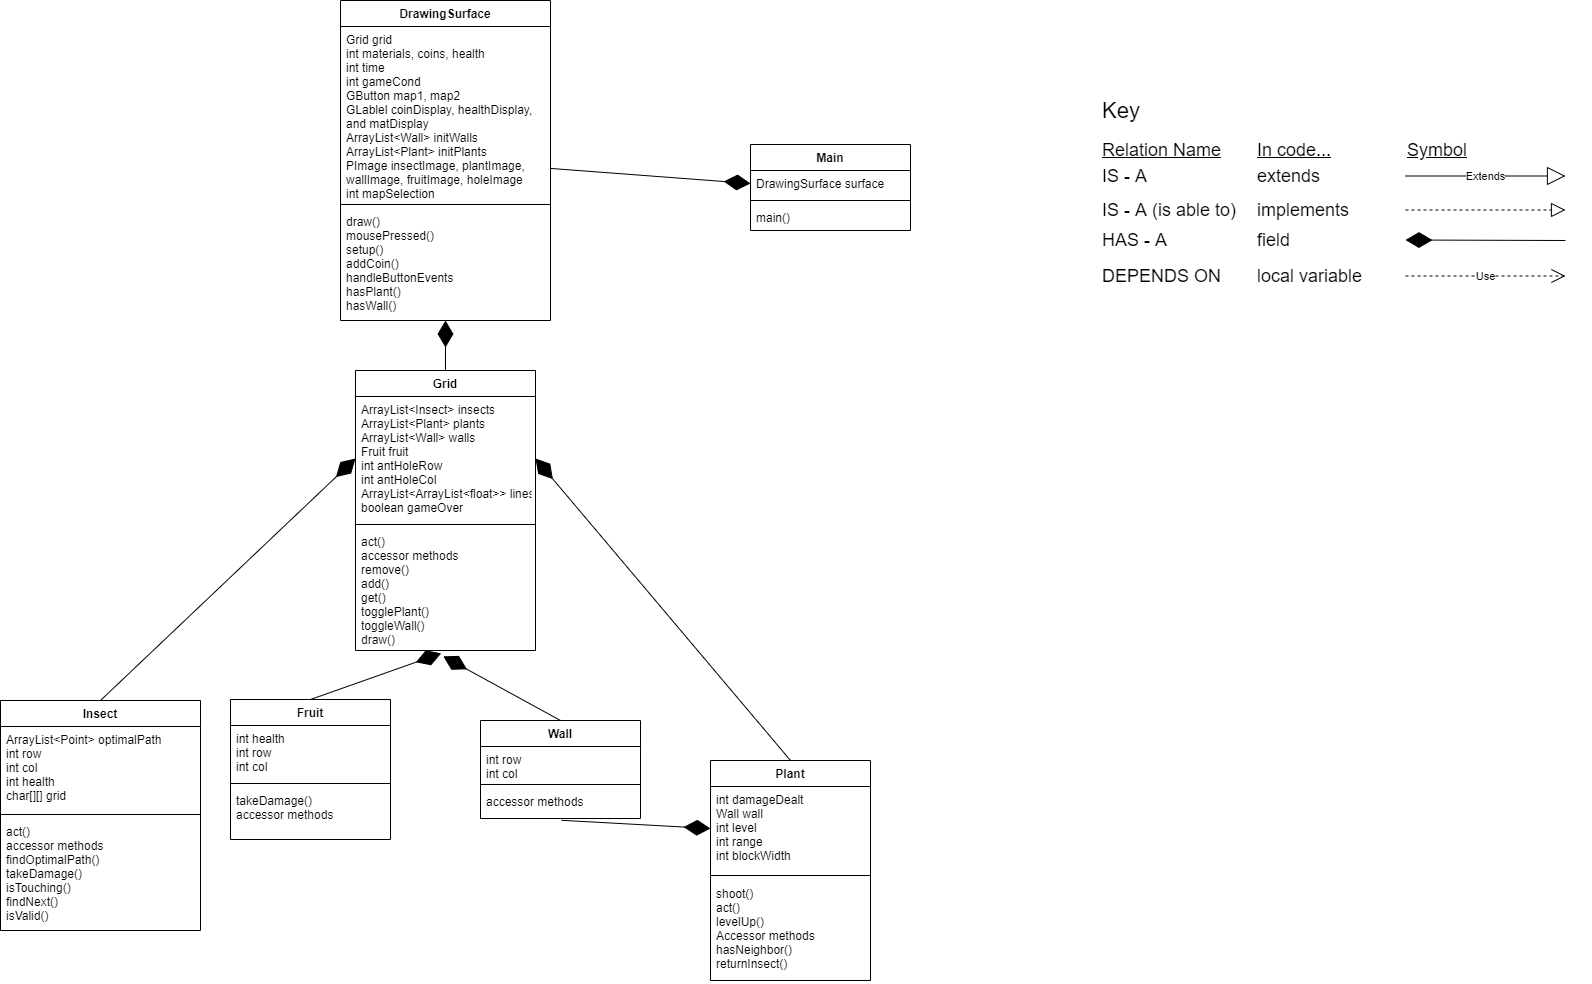

The diagram above was exported from draw.io. Its source (the exported page's mxGraphModel, read from the mxfile embedded in the PNG):
<mxGraphModel dx="988" dy="663" grid="1" gridSize="10" guides="1" tooltips="1" connect="1" arrows="1" fold="1" page="1" pageScale="1" pageWidth="850" pageHeight="1100" math="0" shadow="0">
  <root>
    <mxCell id="0" />
    <mxCell id="1" parent="0" />
    <mxCell id="CZH6w5j7F0Udzkr3URiD-29" value="&lt;font style=&quot;font-size: 22px&quot;&gt;Key&lt;/font&gt;" style="text;html=1;align=left;verticalAlign=middle;resizable=0;points=[];autosize=1;strokeColor=none;" parent="1" vertex="1">
      <mxGeometry x="1260" y="140" width="50" height="20" as="geometry" />
    </mxCell>
    <mxCell id="CZH6w5j7F0Udzkr3URiD-33" value="&lt;font style=&quot;font-size: 18px&quot;&gt;IS - A&lt;/font&gt;" style="text;html=1;align=left;verticalAlign=middle;resizable=0;points=[];autosize=1;strokeColor=none;" parent="1" vertex="1">
      <mxGeometry x="1260" y="206" width="60" height="20" as="geometry" />
    </mxCell>
    <mxCell id="CZH6w5j7F0Udzkr3URiD-34" value="&lt;font style=&quot;font-size: 18px&quot;&gt;extends&lt;/font&gt;" style="text;html=1;align=left;verticalAlign=middle;resizable=0;points=[];autosize=1;strokeColor=none;" parent="1" vertex="1">
      <mxGeometry x="1415" y="206" width="80" height="20" as="geometry" />
    </mxCell>
    <mxCell id="CZH6w5j7F0Udzkr3URiD-35" value="&lt;font style=&quot;font-size: 18px&quot;&gt;IS - A (is able to)&lt;/font&gt;" style="text;html=1;align=left;verticalAlign=middle;resizable=0;points=[];autosize=1;strokeColor=none;" parent="1" vertex="1">
      <mxGeometry x="1260" y="240" width="150" height="20" as="geometry" />
    </mxCell>
    <mxCell id="CZH6w5j7F0Udzkr3URiD-36" value="&lt;font style=&quot;font-size: 18px&quot;&gt;HAS - A&lt;/font&gt;" style="text;html=1;align=left;verticalAlign=middle;resizable=0;points=[];autosize=1;strokeColor=none;" parent="1" vertex="1">
      <mxGeometry x="1260" y="270" width="80" height="20" as="geometry" />
    </mxCell>
    <mxCell id="CZH6w5j7F0Udzkr3URiD-37" value="&lt;font style=&quot;font-size: 18px&quot;&gt;DEPENDS ON&lt;/font&gt;" style="text;html=1;align=left;verticalAlign=middle;resizable=0;points=[];autosize=1;strokeColor=none;" parent="1" vertex="1">
      <mxGeometry x="1260" y="306" width="130" height="20" as="geometry" />
    </mxCell>
    <mxCell id="CZH6w5j7F0Udzkr3URiD-38" value="&lt;font style=&quot;font-size: 18px&quot;&gt;implements&lt;/font&gt;" style="text;html=1;align=left;verticalAlign=middle;resizable=0;points=[];autosize=1;strokeColor=none;" parent="1" vertex="1">
      <mxGeometry x="1415" y="240" width="110" height="20" as="geometry" />
    </mxCell>
    <mxCell id="CZH6w5j7F0Udzkr3URiD-39" value="&lt;font style=&quot;font-size: 18px&quot;&gt;field&lt;/font&gt;" style="text;html=1;align=left;verticalAlign=middle;resizable=0;points=[];autosize=1;strokeColor=none;" parent="1" vertex="1">
      <mxGeometry x="1415" y="270" width="50" height="20" as="geometry" />
    </mxCell>
    <mxCell id="CZH6w5j7F0Udzkr3URiD-40" value="&lt;font style=&quot;font-size: 18px&quot;&gt;local variable&lt;/font&gt;" style="text;html=1;align=left;verticalAlign=middle;resizable=0;points=[];autosize=1;strokeColor=none;" parent="1" vertex="1">
      <mxGeometry x="1415" y="306" width="120" height="20" as="geometry" />
    </mxCell>
    <mxCell id="CZH6w5j7F0Udzkr3URiD-41" value="&lt;font style=&quot;font-size: 18px&quot;&gt;&lt;u&gt;Relation Name&lt;/u&gt;&lt;/font&gt;" style="text;html=1;align=left;verticalAlign=middle;resizable=0;points=[];autosize=1;strokeColor=none;" parent="1" vertex="1">
      <mxGeometry x="1260" y="180" width="130" height="20" as="geometry" />
    </mxCell>
    <mxCell id="CZH6w5j7F0Udzkr3URiD-42" value="&lt;font style=&quot;font-size: 18px&quot;&gt;&lt;u&gt;In code...&lt;/u&gt;&lt;/font&gt;" style="text;html=1;align=left;verticalAlign=middle;resizable=0;points=[];autosize=1;strokeColor=none;" parent="1" vertex="1">
      <mxGeometry x="1415" y="180" width="90" height="20" as="geometry" />
    </mxCell>
    <mxCell id="CZH6w5j7F0Udzkr3URiD-43" value="&lt;font style=&quot;font-size: 18px&quot;&gt;&lt;u&gt;Symbol&lt;/u&gt;&lt;/font&gt;" style="text;html=1;align=left;verticalAlign=middle;resizable=0;points=[];autosize=1;strokeColor=none;" parent="1" vertex="1">
      <mxGeometry x="1565" y="180" width="80" height="20" as="geometry" />
    </mxCell>
    <mxCell id="CZH6w5j7F0Udzkr3URiD-44" value="" style="endArrow=block;dashed=1;endFill=0;endSize=12;html=1;" parent="1" edge="1">
      <mxGeometry width="160" relative="1" as="geometry">
        <mxPoint x="1565" y="249.5" as="sourcePoint" />
        <mxPoint x="1725" y="249.5" as="targetPoint" />
      </mxGeometry>
    </mxCell>
    <mxCell id="CZH6w5j7F0Udzkr3URiD-45" value="Use" style="endArrow=open;endSize=12;dashed=1;html=1;" parent="1" edge="1">
      <mxGeometry width="160" relative="1" as="geometry">
        <mxPoint x="1565" y="315.5" as="sourcePoint" />
        <mxPoint x="1725" y="315.5" as="targetPoint" />
      </mxGeometry>
    </mxCell>
    <mxCell id="CZH6w5j7F0Udzkr3URiD-46" value="" style="endArrow=diamondThin;endFill=1;endSize=24;html=1;" parent="1" edge="1">
      <mxGeometry width="160" relative="1" as="geometry">
        <mxPoint x="1725" y="280" as="sourcePoint" />
        <mxPoint x="1565" y="279.5" as="targetPoint" />
      </mxGeometry>
    </mxCell>
    <mxCell id="CZH6w5j7F0Udzkr3URiD-47" value="Extends" style="endArrow=block;endSize=16;endFill=0;html=1;" parent="1" edge="1">
      <mxGeometry width="160" relative="1" as="geometry">
        <mxPoint x="1565" y="215.5" as="sourcePoint" />
        <mxPoint x="1725" y="215.5" as="targetPoint" />
      </mxGeometry>
    </mxCell>
    <mxCell id="Uft_9r3TT6K67yuocQu_-1" value="DrawingSurface" style="swimlane;fontStyle=1;align=center;verticalAlign=top;childLayout=stackLayout;horizontal=1;startSize=26;horizontalStack=0;resizeParent=1;resizeParentMax=0;resizeLast=0;collapsible=1;marginBottom=0;" parent="1" vertex="1">
      <mxGeometry x="500" y="40" width="210" height="320" as="geometry" />
    </mxCell>
    <mxCell id="Uft_9r3TT6K67yuocQu_-2" value="Grid grid&#10;int materials, coins, health&#10;int time&#10;int gameCond&#10;GButton map1, map2&#10;GLablel coinDisplay, healthDisplay, &#10;and matDisplay&#10;ArrayList&lt;Wall&gt; initWalls&#10;ArrayList&lt;Plant&gt; initPlants&#10;PImage insectImage, plantImage,&#10;wallImage, fruitImage, holeImage&#10;int mapSelection" style="text;strokeColor=none;fillColor=none;align=left;verticalAlign=top;spacingLeft=4;spacingRight=4;overflow=hidden;rotatable=0;points=[[0,0.5],[1,0.5]];portConstraint=eastwest;" parent="Uft_9r3TT6K67yuocQu_-1" vertex="1">
      <mxGeometry y="26" width="210" height="174" as="geometry" />
    </mxCell>
    <mxCell id="Uft_9r3TT6K67yuocQu_-3" value="" style="line;strokeWidth=1;fillColor=none;align=left;verticalAlign=middle;spacingTop=-1;spacingLeft=3;spacingRight=3;rotatable=0;labelPosition=right;points=[];portConstraint=eastwest;" parent="Uft_9r3TT6K67yuocQu_-1" vertex="1">
      <mxGeometry y="200" width="210" height="8" as="geometry" />
    </mxCell>
    <mxCell id="Uft_9r3TT6K67yuocQu_-4" value="draw()&#10;mousePressed()&#10;setup()&#10;addCoin()&#10;handleButtonEvents&#10;hasPlant()&#10;hasWall()" style="text;strokeColor=none;fillColor=none;align=left;verticalAlign=top;spacingLeft=4;spacingRight=4;overflow=hidden;rotatable=0;points=[[0,0.5],[1,0.5]];portConstraint=eastwest;" parent="Uft_9r3TT6K67yuocQu_-1" vertex="1">
      <mxGeometry y="208" width="210" height="112" as="geometry" />
    </mxCell>
    <mxCell id="Uft_9r3TT6K67yuocQu_-5" value="Grid" style="swimlane;fontStyle=1;align=center;verticalAlign=top;childLayout=stackLayout;horizontal=1;startSize=26;horizontalStack=0;resizeParent=1;resizeParentMax=0;resizeLast=0;collapsible=1;marginBottom=0;" parent="1" vertex="1">
      <mxGeometry x="515" y="410" width="180" height="280" as="geometry" />
    </mxCell>
    <mxCell id="Uft_9r3TT6K67yuocQu_-6" value="ArrayList&lt;Insect&gt; insects&#10;ArrayList&lt;Plant&gt; plants&#10;ArrayList&lt;Wall&gt; walls&#10;Fruit fruit&#10;int antHoleRow&#10;int antHoleCol&#10;ArrayList&lt;ArrayList&lt;float&gt;&gt; lines&#10;boolean gameOver" style="text;strokeColor=none;fillColor=none;align=left;verticalAlign=top;spacingLeft=4;spacingRight=4;overflow=hidden;rotatable=0;points=[[0,0.5],[1,0.5]];portConstraint=eastwest;" parent="Uft_9r3TT6K67yuocQu_-5" vertex="1">
      <mxGeometry y="26" width="180" height="124" as="geometry" />
    </mxCell>
    <mxCell id="Uft_9r3TT6K67yuocQu_-7" value="" style="line;strokeWidth=1;fillColor=none;align=left;verticalAlign=middle;spacingTop=-1;spacingLeft=3;spacingRight=3;rotatable=0;labelPosition=right;points=[];portConstraint=eastwest;" parent="Uft_9r3TT6K67yuocQu_-5" vertex="1">
      <mxGeometry y="150" width="180" height="8" as="geometry" />
    </mxCell>
    <mxCell id="Uft_9r3TT6K67yuocQu_-8" value="act()&#10;accessor methods&#10;remove()&#10;add()&#10;get()&#10;togglePlant()&#10;toggleWall()&#10;draw()" style="text;strokeColor=none;fillColor=none;align=left;verticalAlign=top;spacingLeft=4;spacingRight=4;overflow=hidden;rotatable=0;points=[[0,0.5],[1,0.5]];portConstraint=eastwest;" parent="Uft_9r3TT6K67yuocQu_-5" vertex="1">
      <mxGeometry y="158" width="180" height="122" as="geometry" />
    </mxCell>
    <mxCell id="Uft_9r3TT6K67yuocQu_-9" value="Plant" style="swimlane;fontStyle=1;align=center;verticalAlign=top;childLayout=stackLayout;horizontal=1;startSize=26;horizontalStack=0;resizeParent=1;resizeParentMax=0;resizeLast=0;collapsible=1;marginBottom=0;" parent="1" vertex="1">
      <mxGeometry x="870" y="800" width="160" height="220" as="geometry" />
    </mxCell>
    <mxCell id="Uft_9r3TT6K67yuocQu_-10" value="int damageDealt&#10;Wall wall &#10;int level&#10;int range&#10;int blockWidth" style="text;strokeColor=none;fillColor=none;align=left;verticalAlign=top;spacingLeft=4;spacingRight=4;overflow=hidden;rotatable=0;points=[[0,0.5],[1,0.5]];portConstraint=eastwest;" parent="Uft_9r3TT6K67yuocQu_-9" vertex="1">
      <mxGeometry y="26" width="160" height="84" as="geometry" />
    </mxCell>
    <mxCell id="Uft_9r3TT6K67yuocQu_-11" value="" style="line;strokeWidth=1;fillColor=none;align=left;verticalAlign=middle;spacingTop=-1;spacingLeft=3;spacingRight=3;rotatable=0;labelPosition=right;points=[];portConstraint=eastwest;" parent="Uft_9r3TT6K67yuocQu_-9" vertex="1">
      <mxGeometry y="110" width="160" height="10" as="geometry" />
    </mxCell>
    <mxCell id="Uft_9r3TT6K67yuocQu_-12" value="shoot()&#10;act()&#10;levelUp()&#10;Accessor methods&#10;hasNeighbor()&#10;returnInsect()" style="text;strokeColor=none;fillColor=none;align=left;verticalAlign=top;spacingLeft=4;spacingRight=4;overflow=hidden;rotatable=0;points=[[0,0.5],[1,0.5]];portConstraint=eastwest;" parent="Uft_9r3TT6K67yuocQu_-9" vertex="1">
      <mxGeometry y="120" width="160" height="100" as="geometry" />
    </mxCell>
    <mxCell id="Uft_9r3TT6K67yuocQu_-21" value="Fruit" style="swimlane;fontStyle=1;align=center;verticalAlign=top;childLayout=stackLayout;horizontal=1;startSize=26;horizontalStack=0;resizeParent=1;resizeParentMax=0;resizeLast=0;collapsible=1;marginBottom=0;" parent="1" vertex="1">
      <mxGeometry x="390" y="739" width="160" height="140" as="geometry" />
    </mxCell>
    <mxCell id="Uft_9r3TT6K67yuocQu_-22" value="int health&#10;int row&#10;int col" style="text;strokeColor=none;fillColor=none;align=left;verticalAlign=top;spacingLeft=4;spacingRight=4;overflow=hidden;rotatable=0;points=[[0,0.5],[1,0.5]];portConstraint=eastwest;" parent="Uft_9r3TT6K67yuocQu_-21" vertex="1">
      <mxGeometry y="26" width="160" height="54" as="geometry" />
    </mxCell>
    <mxCell id="Uft_9r3TT6K67yuocQu_-23" value="" style="line;strokeWidth=1;fillColor=none;align=left;verticalAlign=middle;spacingTop=-1;spacingLeft=3;spacingRight=3;rotatable=0;labelPosition=right;points=[];portConstraint=eastwest;" parent="Uft_9r3TT6K67yuocQu_-21" vertex="1">
      <mxGeometry y="80" width="160" height="8" as="geometry" />
    </mxCell>
    <mxCell id="Uft_9r3TT6K67yuocQu_-24" value="takeDamage()&#10;accessor methods" style="text;strokeColor=none;fillColor=none;align=left;verticalAlign=top;spacingLeft=4;spacingRight=4;overflow=hidden;rotatable=0;points=[[0,0.5],[1,0.5]];portConstraint=eastwest;" parent="Uft_9r3TT6K67yuocQu_-21" vertex="1">
      <mxGeometry y="88" width="160" height="52" as="geometry" />
    </mxCell>
    <mxCell id="Uft_9r3TT6K67yuocQu_-25" value="Insect" style="swimlane;fontStyle=1;align=center;verticalAlign=top;childLayout=stackLayout;horizontal=1;startSize=26;horizontalStack=0;resizeParent=1;resizeParentMax=0;resizeLast=0;collapsible=1;marginBottom=0;" parent="1" vertex="1">
      <mxGeometry x="160" y="740" width="200" height="230" as="geometry" />
    </mxCell>
    <mxCell id="Uft_9r3TT6K67yuocQu_-26" value="ArrayList&lt;Point&gt; optimalPath&#10;int row&#10;int col&#10;int health&#10;char[][] grid" style="text;strokeColor=none;fillColor=none;align=left;verticalAlign=top;spacingLeft=4;spacingRight=4;overflow=hidden;rotatable=0;points=[[0,0.5],[1,0.5]];portConstraint=eastwest;" parent="Uft_9r3TT6K67yuocQu_-25" vertex="1">
      <mxGeometry y="26" width="200" height="84" as="geometry" />
    </mxCell>
    <mxCell id="Uft_9r3TT6K67yuocQu_-27" value="" style="line;strokeWidth=1;fillColor=none;align=left;verticalAlign=middle;spacingTop=-1;spacingLeft=3;spacingRight=3;rotatable=0;labelPosition=right;points=[];portConstraint=eastwest;" parent="Uft_9r3TT6K67yuocQu_-25" vertex="1">
      <mxGeometry y="110" width="200" height="8" as="geometry" />
    </mxCell>
    <mxCell id="Uft_9r3TT6K67yuocQu_-28" value="act()&#10;accessor methods&#10;findOptimalPath() &#10;takeDamage()&#10;isTouching()&#10;findNext()&#10;isValid()" style="text;strokeColor=none;fillColor=none;align=left;verticalAlign=top;spacingLeft=4;spacingRight=4;overflow=hidden;rotatable=0;points=[[0,0.5],[1,0.5]];portConstraint=eastwest;" parent="Uft_9r3TT6K67yuocQu_-25" vertex="1">
      <mxGeometry y="118" width="200" height="112" as="geometry" />
    </mxCell>
    <mxCell id="Uft_9r3TT6K67yuocQu_-43" value="" style="endArrow=diamondThin;endFill=1;endSize=24;html=1;entryX=0;entryY=0.5;entryDx=0;entryDy=0;exitX=0.5;exitY=0;exitDx=0;exitDy=0;" parent="1" source="Uft_9r3TT6K67yuocQu_-25" target="Uft_9r3TT6K67yuocQu_-6" edge="1">
      <mxGeometry width="160" relative="1" as="geometry">
        <mxPoint x="230" y="474" as="sourcePoint" />
        <mxPoint x="249" y="494" as="targetPoint" />
      </mxGeometry>
    </mxCell>
    <mxCell id="Uft_9r3TT6K67yuocQu_-44" value="" style="endArrow=diamondThin;endFill=1;endSize=24;html=1;exitX=0.5;exitY=0;exitDx=0;exitDy=0;entryX=0.476;entryY=1.023;entryDx=0;entryDy=0;entryPerimeter=0;" parent="1" source="Uft_9r3TT6K67yuocQu_-21" target="Uft_9r3TT6K67yuocQu_-8" edge="1">
      <mxGeometry width="160" relative="1" as="geometry">
        <mxPoint x="419" y="554" as="sourcePoint" />
        <mxPoint x="539" y="514" as="targetPoint" />
      </mxGeometry>
    </mxCell>
    <mxCell id="Uft_9r3TT6K67yuocQu_-45" value="" style="endArrow=diamondThin;endFill=1;endSize=24;html=1;exitX=0.5;exitY=0;exitDx=0;exitDy=0;entryX=0.488;entryY=1.048;entryDx=0;entryDy=0;entryPerimeter=0;exitPerimeter=0;" parent="1" source="Yr5rNvzU8PPdTfN9ksiC-3" target="Uft_9r3TT6K67yuocQu_-8" edge="1">
      <mxGeometry width="160" relative="1" as="geometry">
        <mxPoint x="689" y="595" as="sourcePoint" />
        <mxPoint x="579" y="584" as="targetPoint" />
      </mxGeometry>
    </mxCell>
    <mxCell id="qsTwry4VjKHPqwGGzggG-1" value="" style="endArrow=diamondThin;endFill=1;endSize=24;html=1;entryX=1;entryY=0.5;entryDx=0;entryDy=0;exitX=0.5;exitY=0;exitDx=0;exitDy=0;" parent="1" source="Uft_9r3TT6K67yuocQu_-9" target="Uft_9r3TT6K67yuocQu_-6" edge="1">
      <mxGeometry width="160" relative="1" as="geometry">
        <mxPoint x="883.0799999999999" y="474" as="sourcePoint" />
        <mxPoint x="899" y="344" as="targetPoint" />
      </mxGeometry>
    </mxCell>
    <mxCell id="qsTwry4VjKHPqwGGzggG-2" value="" style="endArrow=diamondThin;endFill=1;endSize=24;html=1;entryX=0;entryY=0.5;entryDx=0;entryDy=0;" parent="1" source="Uft_9r3TT6K67yuocQu_-1" target="vi1dCT_JW1jlsGJcfQDf-2" edge="1">
      <mxGeometry width="160" relative="1" as="geometry">
        <mxPoint x="449" y="232.39999999999998" as="sourcePoint" />
        <mxPoint x="858.0799999999999" y="220.98800000000006" as="targetPoint" />
      </mxGeometry>
    </mxCell>
    <mxCell id="qsTwry4VjKHPqwGGzggG-3" value="" style="endArrow=diamondThin;endFill=1;endSize=24;html=1;exitX=0.5;exitY=0;exitDx=0;exitDy=0;entryX=0.5;entryY=1;entryDx=0;entryDy=0;entryPerimeter=0;" parent="1" source="Uft_9r3TT6K67yuocQu_-5" target="Uft_9r3TT6K67yuocQu_-4" edge="1">
      <mxGeometry width="160" relative="1" as="geometry">
        <mxPoint x="711.8533333333332" y="350" as="sourcePoint" />
        <mxPoint x="549" y="294" as="targetPoint" />
      </mxGeometry>
    </mxCell>
    <mxCell id="qsTwry4VjKHPqwGGzggG-6" value="" style="endArrow=diamondThin;endFill=1;endSize=24;html=1;entryX=0;entryY=0.5;entryDx=0;entryDy=0;exitX=0.506;exitY=1.06;exitDx=0;exitDy=0;exitPerimeter=0;" parent="1" source="Yr5rNvzU8PPdTfN9ksiC-6" target="Uft_9r3TT6K67yuocQu_-10" edge="1">
      <mxGeometry width="160" relative="1" as="geometry">
        <mxPoint x="689" y="675" as="sourcePoint" />
        <mxPoint x="579" y="614" as="targetPoint" />
      </mxGeometry>
    </mxCell>
    <mxCell id="Yr5rNvzU8PPdTfN9ksiC-3" value="Wall" style="swimlane;fontStyle=1;align=center;verticalAlign=top;childLayout=stackLayout;horizontal=1;startSize=26;horizontalStack=0;resizeParent=1;resizeParentMax=0;resizeLast=0;collapsible=1;marginBottom=0;" parent="1" vertex="1">
      <mxGeometry x="640" y="760" width="160" height="98" as="geometry" />
    </mxCell>
    <mxCell id="Yr5rNvzU8PPdTfN9ksiC-4" value="int row&#10;int col" style="text;strokeColor=none;fillColor=none;align=left;verticalAlign=top;spacingLeft=4;spacingRight=4;overflow=hidden;rotatable=0;points=[[0,0.5],[1,0.5]];portConstraint=eastwest;" parent="Yr5rNvzU8PPdTfN9ksiC-3" vertex="1">
      <mxGeometry y="26" width="160" height="34" as="geometry" />
    </mxCell>
    <mxCell id="Yr5rNvzU8PPdTfN9ksiC-5" value="" style="line;strokeWidth=1;fillColor=none;align=left;verticalAlign=middle;spacingTop=-1;spacingLeft=3;spacingRight=3;rotatable=0;labelPosition=right;points=[];portConstraint=eastwest;" parent="Yr5rNvzU8PPdTfN9ksiC-3" vertex="1">
      <mxGeometry y="60" width="160" height="8" as="geometry" />
    </mxCell>
    <mxCell id="Yr5rNvzU8PPdTfN9ksiC-6" value="accessor methods" style="text;strokeColor=none;fillColor=none;align=left;verticalAlign=top;spacingLeft=4;spacingRight=4;overflow=hidden;rotatable=0;points=[[0,0.5],[1,0.5]];portConstraint=eastwest;" parent="Yr5rNvzU8PPdTfN9ksiC-3" vertex="1">
      <mxGeometry y="68" width="160" height="30" as="geometry" />
    </mxCell>
    <mxCell id="vi1dCT_JW1jlsGJcfQDf-1" value="Main" style="swimlane;fontStyle=1;align=center;verticalAlign=top;childLayout=stackLayout;horizontal=1;startSize=26;horizontalStack=0;resizeParent=1;resizeParentMax=0;resizeLast=0;collapsible=1;marginBottom=0;" parent="1" vertex="1">
      <mxGeometry x="910" y="184" width="160" height="86" as="geometry" />
    </mxCell>
    <mxCell id="vi1dCT_JW1jlsGJcfQDf-2" value="DrawingSurface surface" style="text;strokeColor=none;fillColor=none;align=left;verticalAlign=top;spacingLeft=4;spacingRight=4;overflow=hidden;rotatable=0;points=[[0,0.5],[1,0.5]];portConstraint=eastwest;" parent="vi1dCT_JW1jlsGJcfQDf-1" vertex="1">
      <mxGeometry y="26" width="160" height="26" as="geometry" />
    </mxCell>
    <mxCell id="vi1dCT_JW1jlsGJcfQDf-3" value="" style="line;strokeWidth=1;fillColor=none;align=left;verticalAlign=middle;spacingTop=-1;spacingLeft=3;spacingRight=3;rotatable=0;labelPosition=right;points=[];portConstraint=eastwest;" parent="vi1dCT_JW1jlsGJcfQDf-1" vertex="1">
      <mxGeometry y="52" width="160" height="8" as="geometry" />
    </mxCell>
    <mxCell id="vi1dCT_JW1jlsGJcfQDf-4" value="main()" style="text;strokeColor=none;fillColor=none;align=left;verticalAlign=top;spacingLeft=4;spacingRight=4;overflow=hidden;rotatable=0;points=[[0,0.5],[1,0.5]];portConstraint=eastwest;" parent="vi1dCT_JW1jlsGJcfQDf-1" vertex="1">
      <mxGeometry y="60" width="160" height="26" as="geometry" />
    </mxCell>
  </root>
</mxGraphModel>